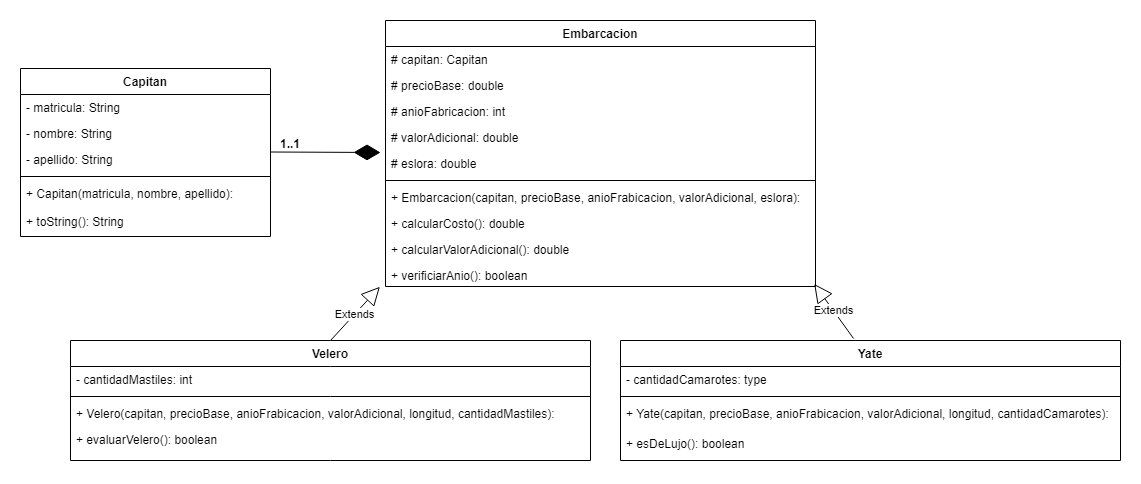

The diagram above was exported from draw.io. Its source (the exported page's mxGraphModel, read from the mxfile embedded in the PNG):
<mxGraphModel dx="1859" dy="-643" grid="1" gridSize="10" guides="1" tooltips="1" connect="1" arrows="1" fold="1" page="1" pageScale="1" pageWidth="827" pageHeight="1169" math="0" shadow="0">
  <root>
    <mxCell id="WIyWlLk6GJQsqaUBKTNV-0" />
    <mxCell id="WIyWlLk6GJQsqaUBKTNV-1" parent="WIyWlLk6GJQsqaUBKTNV-0" />
    <mxCell id="pcNKbBt71MM6cUgrYgSp-0" value="Capitan" style="swimlane;fontStyle=1;align=center;verticalAlign=top;childLayout=stackLayout;horizontal=1;startSize=26;horizontalStack=0;resizeParent=1;resizeParentMax=0;resizeLast=0;collapsible=1;marginBottom=0;" vertex="1" parent="WIyWlLk6GJQsqaUBKTNV-1">
      <mxGeometry x="-10" y="1408" width="250" height="168" as="geometry" />
    </mxCell>
    <mxCell id="pcNKbBt71MM6cUgrYgSp-1" value="- matricula: String" style="text;strokeColor=none;fillColor=none;align=left;verticalAlign=top;spacingLeft=4;spacingRight=4;overflow=hidden;rotatable=0;points=[[0,0.5],[1,0.5]];portConstraint=eastwest;" vertex="1" parent="pcNKbBt71MM6cUgrYgSp-0">
      <mxGeometry y="26" width="250" height="26" as="geometry" />
    </mxCell>
    <mxCell id="pcNKbBt71MM6cUgrYgSp-4" value="- nombre: String" style="text;strokeColor=none;fillColor=none;align=left;verticalAlign=top;spacingLeft=4;spacingRight=4;overflow=hidden;rotatable=0;points=[[0,0.5],[1,0.5]];portConstraint=eastwest;" vertex="1" parent="pcNKbBt71MM6cUgrYgSp-0">
      <mxGeometry y="52" width="250" height="26" as="geometry" />
    </mxCell>
    <mxCell id="pcNKbBt71MM6cUgrYgSp-5" value="- apellido: String" style="text;strokeColor=none;fillColor=none;align=left;verticalAlign=top;spacingLeft=4;spacingRight=4;overflow=hidden;rotatable=0;points=[[0,0.5],[1,0.5]];portConstraint=eastwest;" vertex="1" parent="pcNKbBt71MM6cUgrYgSp-0">
      <mxGeometry y="78" width="250" height="26" as="geometry" />
    </mxCell>
    <mxCell id="pcNKbBt71MM6cUgrYgSp-2" value="" style="line;strokeWidth=1;fillColor=none;align=left;verticalAlign=middle;spacingTop=-1;spacingLeft=3;spacingRight=3;rotatable=0;labelPosition=right;points=[];portConstraint=eastwest;strokeColor=inherit;" vertex="1" parent="pcNKbBt71MM6cUgrYgSp-0">
      <mxGeometry y="104" width="250" height="8" as="geometry" />
    </mxCell>
    <mxCell id="pcNKbBt71MM6cUgrYgSp-3" value="+ Capitan(matricula, nombre, apellido): " style="text;strokeColor=none;fillColor=none;align=left;verticalAlign=top;spacingLeft=4;spacingRight=4;overflow=hidden;rotatable=0;points=[[0,0.5],[1,0.5]];portConstraint=eastwest;" vertex="1" parent="pcNKbBt71MM6cUgrYgSp-0">
      <mxGeometry y="112" width="250" height="28" as="geometry" />
    </mxCell>
    <mxCell id="pcNKbBt71MM6cUgrYgSp-37" value="+ toString(): String " style="text;strokeColor=none;fillColor=none;align=left;verticalAlign=top;spacingLeft=4;spacingRight=4;overflow=hidden;rotatable=0;points=[[0,0.5],[1,0.5]];portConstraint=eastwest;" vertex="1" parent="pcNKbBt71MM6cUgrYgSp-0">
      <mxGeometry y="140" width="250" height="28" as="geometry" />
    </mxCell>
    <mxCell id="pcNKbBt71MM6cUgrYgSp-6" value="Embarcacion" style="swimlane;fontStyle=1;align=center;verticalAlign=top;childLayout=stackLayout;horizontal=1;startSize=26;horizontalStack=0;resizeParent=1;resizeParentMax=0;resizeLast=0;collapsible=1;marginBottom=0;" vertex="1" parent="WIyWlLk6GJQsqaUBKTNV-1">
      <mxGeometry x="355" y="1360" width="430" height="266" as="geometry" />
    </mxCell>
    <mxCell id="pcNKbBt71MM6cUgrYgSp-7" value="# capitan: Capitan" style="text;strokeColor=none;fillColor=none;align=left;verticalAlign=top;spacingLeft=4;spacingRight=4;overflow=hidden;rotatable=0;points=[[0,0.5],[1,0.5]];portConstraint=eastwest;" vertex="1" parent="pcNKbBt71MM6cUgrYgSp-6">
      <mxGeometry y="26" width="430" height="26" as="geometry" />
    </mxCell>
    <mxCell id="pcNKbBt71MM6cUgrYgSp-10" value="# precioBase: double" style="text;strokeColor=none;fillColor=none;align=left;verticalAlign=top;spacingLeft=4;spacingRight=4;overflow=hidden;rotatable=0;points=[[0,0.5],[1,0.5]];portConstraint=eastwest;" vertex="1" parent="pcNKbBt71MM6cUgrYgSp-6">
      <mxGeometry y="52" width="430" height="26" as="geometry" />
    </mxCell>
    <mxCell id="pcNKbBt71MM6cUgrYgSp-28" value="# anioFabricacion: int" style="text;strokeColor=none;fillColor=none;align=left;verticalAlign=top;spacingLeft=4;spacingRight=4;overflow=hidden;rotatable=0;points=[[0,0.5],[1,0.5]];portConstraint=eastwest;" vertex="1" parent="pcNKbBt71MM6cUgrYgSp-6">
      <mxGeometry y="78" width="430" height="26" as="geometry" />
    </mxCell>
    <mxCell id="pcNKbBt71MM6cUgrYgSp-11" value="# valorAdicional: double" style="text;strokeColor=none;fillColor=none;align=left;verticalAlign=top;spacingLeft=4;spacingRight=4;overflow=hidden;rotatable=0;points=[[0,0.5],[1,0.5]];portConstraint=eastwest;" vertex="1" parent="pcNKbBt71MM6cUgrYgSp-6">
      <mxGeometry y="104" width="430" height="26" as="geometry" />
    </mxCell>
    <mxCell id="pcNKbBt71MM6cUgrYgSp-12" value="# eslora: double" style="text;strokeColor=none;fillColor=none;align=left;verticalAlign=top;spacingLeft=4;spacingRight=4;overflow=hidden;rotatable=0;points=[[0,0.5],[1,0.5]];portConstraint=eastwest;" vertex="1" parent="pcNKbBt71MM6cUgrYgSp-6">
      <mxGeometry y="130" width="430" height="26" as="geometry" />
    </mxCell>
    <mxCell id="pcNKbBt71MM6cUgrYgSp-8" value="" style="line;strokeWidth=1;fillColor=none;align=left;verticalAlign=middle;spacingTop=-1;spacingLeft=3;spacingRight=3;rotatable=0;labelPosition=right;points=[];portConstraint=eastwest;strokeColor=inherit;" vertex="1" parent="pcNKbBt71MM6cUgrYgSp-6">
      <mxGeometry y="156" width="430" height="8" as="geometry" />
    </mxCell>
    <mxCell id="pcNKbBt71MM6cUgrYgSp-9" value="+ Embarcacion(capitan, precioBase, anioFrabicacion, valorAdicional, eslora): " style="text;strokeColor=none;fillColor=none;align=left;verticalAlign=top;spacingLeft=4;spacingRight=4;overflow=hidden;rotatable=0;points=[[0,0.5],[1,0.5]];portConstraint=eastwest;" vertex="1" parent="pcNKbBt71MM6cUgrYgSp-6">
      <mxGeometry y="164" width="430" height="26" as="geometry" />
    </mxCell>
    <mxCell id="pcNKbBt71MM6cUgrYgSp-36" value="+ calcularCosto(): double" style="text;strokeColor=none;fillColor=none;align=left;verticalAlign=top;spacingLeft=4;spacingRight=4;overflow=hidden;rotatable=0;points=[[0,0.5],[1,0.5]];portConstraint=eastwest;" vertex="1" parent="pcNKbBt71MM6cUgrYgSp-6">
      <mxGeometry y="190" width="430" height="26" as="geometry" />
    </mxCell>
    <mxCell id="pcNKbBt71MM6cUgrYgSp-48" value="+ calcularValorAdicional(): double" style="text;strokeColor=none;fillColor=none;align=left;verticalAlign=top;spacingLeft=4;spacingRight=4;overflow=hidden;rotatable=0;points=[[0,0.5],[1,0.5]];portConstraint=eastwest;" vertex="1" parent="pcNKbBt71MM6cUgrYgSp-6">
      <mxGeometry y="216" width="430" height="26" as="geometry" />
    </mxCell>
    <mxCell id="pcNKbBt71MM6cUgrYgSp-31" value="+ verificiarAnio(): boolean" style="text;strokeColor=none;fillColor=none;align=left;verticalAlign=top;spacingLeft=4;spacingRight=4;overflow=hidden;rotatable=0;points=[[0,0.5],[1,0.5]];portConstraint=eastwest;" vertex="1" parent="pcNKbBt71MM6cUgrYgSp-6">
      <mxGeometry y="242" width="430" height="24" as="geometry" />
    </mxCell>
    <mxCell id="pcNKbBt71MM6cUgrYgSp-20" value="Velero" style="swimlane;fontStyle=1;align=center;verticalAlign=top;childLayout=stackLayout;horizontal=1;startSize=26;horizontalStack=0;resizeParent=1;resizeParentMax=0;resizeLast=0;collapsible=1;marginBottom=0;" vertex="1" parent="WIyWlLk6GJQsqaUBKTNV-1">
      <mxGeometry x="40" y="1680" width="520" height="120" as="geometry" />
    </mxCell>
    <mxCell id="pcNKbBt71MM6cUgrYgSp-21" value="- cantidadMastiles: int" style="text;strokeColor=none;fillColor=none;align=left;verticalAlign=top;spacingLeft=4;spacingRight=4;overflow=hidden;rotatable=0;points=[[0,0.5],[1,0.5]];portConstraint=eastwest;" vertex="1" parent="pcNKbBt71MM6cUgrYgSp-20">
      <mxGeometry y="26" width="520" height="26" as="geometry" />
    </mxCell>
    <mxCell id="pcNKbBt71MM6cUgrYgSp-22" value="" style="line;strokeWidth=1;fillColor=none;align=left;verticalAlign=middle;spacingTop=-1;spacingLeft=3;spacingRight=3;rotatable=0;labelPosition=right;points=[];portConstraint=eastwest;strokeColor=inherit;" vertex="1" parent="pcNKbBt71MM6cUgrYgSp-20">
      <mxGeometry y="52" width="520" height="8" as="geometry" />
    </mxCell>
    <mxCell id="pcNKbBt71MM6cUgrYgSp-23" value="+ Velero(capitan, precioBase, anioFrabicacion, valorAdicional, longitud, cantidadMastiles): " style="text;strokeColor=none;fillColor=none;align=left;verticalAlign=top;spacingLeft=4;spacingRight=4;overflow=hidden;rotatable=0;points=[[0,0.5],[1,0.5]];portConstraint=eastwest;" vertex="1" parent="pcNKbBt71MM6cUgrYgSp-20">
      <mxGeometry y="60" width="520" height="26" as="geometry" />
    </mxCell>
    <mxCell id="pcNKbBt71MM6cUgrYgSp-40" value="+ evaluarVelero(): boolean" style="text;strokeColor=none;fillColor=none;align=left;verticalAlign=top;spacingLeft=4;spacingRight=4;overflow=hidden;rotatable=0;points=[[0,0.5],[1,0.5]];portConstraint=eastwest;" vertex="1" parent="pcNKbBt71MM6cUgrYgSp-20">
      <mxGeometry y="86" width="520" height="34" as="geometry" />
    </mxCell>
    <mxCell id="pcNKbBt71MM6cUgrYgSp-24" value="Yate" style="swimlane;fontStyle=1;align=center;verticalAlign=top;childLayout=stackLayout;horizontal=1;startSize=26;horizontalStack=0;resizeParent=1;resizeParentMax=0;resizeLast=0;collapsible=1;marginBottom=0;" vertex="1" parent="WIyWlLk6GJQsqaUBKTNV-1">
      <mxGeometry x="590" y="1680" width="500" height="120" as="geometry" />
    </mxCell>
    <mxCell id="pcNKbBt71MM6cUgrYgSp-25" value="- cantidadCamarotes: type" style="text;strokeColor=none;fillColor=none;align=left;verticalAlign=top;spacingLeft=4;spacingRight=4;overflow=hidden;rotatable=0;points=[[0,0.5],[1,0.5]];portConstraint=eastwest;" vertex="1" parent="pcNKbBt71MM6cUgrYgSp-24">
      <mxGeometry y="26" width="500" height="26" as="geometry" />
    </mxCell>
    <mxCell id="pcNKbBt71MM6cUgrYgSp-26" value="" style="line;strokeWidth=1;fillColor=none;align=left;verticalAlign=middle;spacingTop=-1;spacingLeft=3;spacingRight=3;rotatable=0;labelPosition=right;points=[];portConstraint=eastwest;strokeColor=inherit;" vertex="1" parent="pcNKbBt71MM6cUgrYgSp-24">
      <mxGeometry y="52" width="500" height="8" as="geometry" />
    </mxCell>
    <mxCell id="pcNKbBt71MM6cUgrYgSp-27" value="+ Yate(capitan, precioBase, anioFrabicacion, valorAdicional, longitud, cantidadCamarotes): " style="text;strokeColor=none;fillColor=none;align=left;verticalAlign=top;spacingLeft=4;spacingRight=4;overflow=hidden;rotatable=0;points=[[0,0.5],[1,0.5]];portConstraint=eastwest;" vertex="1" parent="pcNKbBt71MM6cUgrYgSp-24">
      <mxGeometry y="60" width="500" height="30" as="geometry" />
    </mxCell>
    <mxCell id="pcNKbBt71MM6cUgrYgSp-43" value="+ esDeLujo(): boolean" style="text;strokeColor=none;fillColor=none;align=left;verticalAlign=top;spacingLeft=4;spacingRight=4;overflow=hidden;rotatable=0;points=[[0,0.5],[1,0.5]];portConstraint=eastwest;" vertex="1" parent="pcNKbBt71MM6cUgrYgSp-24">
      <mxGeometry y="90" width="500" height="30" as="geometry" />
    </mxCell>
    <mxCell id="pcNKbBt71MM6cUgrYgSp-29" value="Extends" style="endArrow=block;endSize=16;endFill=0;html=1;rounded=0;entryX=0.997;entryY=0.894;entryDx=0;entryDy=0;entryPerimeter=0;exitX=0.466;exitY=-0.017;exitDx=0;exitDy=0;exitPerimeter=0;" edge="1" parent="WIyWlLk6GJQsqaUBKTNV-1" source="pcNKbBt71MM6cUgrYgSp-24" target="pcNKbBt71MM6cUgrYgSp-31">
      <mxGeometry width="160" relative="1" as="geometry">
        <mxPoint x="610" y="1610" as="sourcePoint" />
        <mxPoint x="460" y="1710" as="targetPoint" />
      </mxGeometry>
    </mxCell>
    <mxCell id="pcNKbBt71MM6cUgrYgSp-30" value="Extends" style="endArrow=block;endSize=16;endFill=0;html=1;rounded=0;entryX=-0.013;entryY=1.012;entryDx=0;entryDy=0;entryPerimeter=0;exitX=0.5;exitY=0;exitDx=0;exitDy=0;" edge="1" parent="WIyWlLk6GJQsqaUBKTNV-1" source="pcNKbBt71MM6cUgrYgSp-20" target="pcNKbBt71MM6cUgrYgSp-31">
      <mxGeometry width="160" relative="1" as="geometry">
        <mxPoint x="250" y="1580" as="sourcePoint" />
        <mxPoint x="410" y="1580" as="targetPoint" />
      </mxGeometry>
    </mxCell>
    <mxCell id="pcNKbBt71MM6cUgrYgSp-45" value="" style="endArrow=diamondThin;endFill=1;endSize=24;html=1;rounded=0;" edge="1" parent="WIyWlLk6GJQsqaUBKTNV-1">
      <mxGeometry width="160" relative="1" as="geometry">
        <mxPoint x="240" y="1491.5" as="sourcePoint" />
        <mxPoint x="350" y="1492" as="targetPoint" />
      </mxGeometry>
    </mxCell>
    <mxCell id="pcNKbBt71MM6cUgrYgSp-47" value="1..1" style="text;align=center;fontStyle=1;verticalAlign=middle;spacingLeft=3;spacingRight=3;strokeColor=none;rotatable=0;points=[[0,0.5],[1,0.5]];portConstraint=eastwest;" vertex="1" parent="WIyWlLk6GJQsqaUBKTNV-1">
      <mxGeometry x="220" y="1470" width="80" height="26" as="geometry" />
    </mxCell>
  </root>
</mxGraphModel>